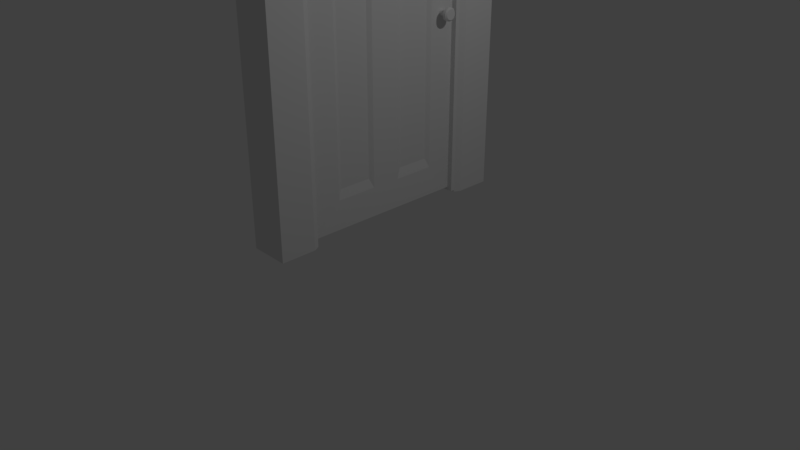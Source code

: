 # Source: Standard_Door.blend  (saved by Blender 2.78.0; exported with 4.5.12 LTS)
import bpy
from mathutils import Matrix  # noqa: F401  (used for matrix-valued properties, if any)

bpy.ops.wm.read_factory_settings(use_empty=True)
scene = bpy.context.scene
scene.name = 'Scene'

# ---- collections
col_collection_1 = bpy.data.collections.new('Collection 1'); scene.collection.children.link(col_collection_1)

# ---- materials (node trees are filled in below, after node groups)
mat_material = bpy.data.materials.new('Material')
mat_material.alpha_threshold = 0.0
mat_material.use_transparent_shadow = False
mat_material.roughness = 0.5
mat_material.line_color = (0.0, 0.0, 0.0, 1.0)

# ---- material node trees

# ---- world
world_world = bpy.data.worlds.new('World'); scene.world = world_world
world_world.color = (0.05088, 0.05088, 0.05088)
world_world.use_sun_shadow = False
world_world.sun_shadow_jitter_overblur = 0.0
world_world.cycles.sampling_method = 'MANUAL'

# ---- cameras
cam_camera = bpy.data.cameras.new('Camera')
cam_camera.clip_end = 100.0
cam_camera.lens = 35.0
cam_camera.sensor_width = 32.0
cam_camera.sensor_height = 18.0
cam_camera.ortho_scale = 7.314
cam_camera.dof.focus_distance = 0.0
cam_camera.dof.aperture_fstop = 128.0

# ---- lights
light_lamp = bpy.data.lights.new('Lamp', 'POINT')
light_lamp.transmission_factor = 0.0
light_lamp.cutoff_distance = 30.0
light_lamp.energy = 100.0
light_lamp.shadow_buffer_clip_start = 1.001
light_lamp.shadow_soft_size = 0.1
light_lamp.shadow_maximum_resolution = 0.006
light_lamp.use_absolute_resolution = True

# ---- meshes
me_cube_003 = bpy.data.meshes.new('Cube.003')
me_cube_003.from_pydata([(-1.0, -1.0, -1.0), (-1.0, -1.0, 1.0), (-1.0, 1.0, -1.0), (-1.0, 1.0, 1.0), (1.0, -1.0, -1.0), (1.0, -1.0, 1.0), (1.0, 1.0, -1.0), (1.0, 1.0, 1.0)], [], [(0, 1, 3, 2), (2, 3, 7, 6), (6, 7, 5, 4), (4, 5, 1, 0), (2, 6, 4, 0), (7, 3, 1, 5)])
me_cube_003.use_remesh_preserve_volume = False
me_cube_003.use_remesh_preserve_attributes = False
me_cube_003.use_mirror_vertex_groups = False
me_cube_003.update()
me_cylinder = bpy.data.meshes.new('Cylinder')
me_cylinder.from_pydata([(1.065e-08, 1.0, -0.5425), (-2.934e-09, 1.0, 0.8739), (0.1951, 0.9808, -0.5425), (0.1951, 0.9808, 0.8739), (0.3827, 0.9239, -0.5425), (0.3827, 0.9239, 0.8739), (0.5556, 0.8315, -0.5425), (0.5556, 0.8315, 0.8739), (0.7071, 0.7071, -0.5425), (0.7071, 0.7071, 0.8739), (0.8315, 0.5556, -0.5425), (0.8315, 0.5556, 0.8739), (0.9239, 0.3827, -0.5425), (0.9239, 0.3827, 0.8739), (0.9808, 0.1951, -0.5425), (0.9808, 0.1951, 0.8739), (1.0, 7.55e-08, -0.5425), (1.0, 7.55e-08, 0.8739), (0.9808, -0.1951, -0.5425), (0.9808, -0.1951, 0.8739), (0.9239, -0.3827, -0.5425), (0.9239, -0.3827, 0.8739), (0.8315, -0.5556, -0.5425), (0.8315, -0.5556, 0.8739), (0.7071, -0.7071, -0.5425), (0.7071, -0.7071, 0.8739), (0.5556, -0.8315, -0.5425), (0.5556, -0.8315, 0.8739), (0.3827, -0.9239, -0.5425), (0.3827, -0.9239, 0.8739), (0.1951, -0.9808, -0.5425), (0.1951, -0.9808, 0.8739), (-3.152e-07, -1.0, -0.5425), (-3.288e-07, -1.0, 0.8739), (-0.1951, -0.9808, -0.5425), (-0.1951, -0.9808, 0.8739), (-0.3827, -0.9239, -0.5425), (-0.3827, -0.9239, 0.8739), (-0.5556, -0.8315, -0.5425), (-0.5556, -0.8315, 0.8739), (-0.7071, -0.7071, -0.5425), (-0.7071, -0.7071, 0.8739), (-0.8315, -0.5556, -0.5425), (-0.8315, -0.5556, 0.8739), (-0.9239, -0.3827, -0.5425), (-0.9239, -0.3827, 0.8739), (-0.9808, -0.1951, -0.5425), (-0.9808, -0.1951, 0.8739), (-1.0, 9.656e-07, -0.5425), (-1.0, 9.656e-07, 0.8739), (-0.9808, 0.1951, -0.5425), (-0.9808, 0.1951, 0.8739), (-0.9239, 0.3827, -0.5425), (-0.9239, 0.3827, 0.8739), (-0.8315, 0.5556, -0.5425), (-0.8315, 0.5556, 0.8739), (-0.7071, 0.7071, -0.5425), (-0.7071, 0.7071, 0.8739), (-0.5556, 0.8315, -0.5425), (-0.5556, 0.8315, 0.8739), (-0.3827, 0.9239, -0.5425), (-0.3827, 0.9239, 0.8739), (-0.1951, 0.9808, -0.5425), (-0.1951, 0.9808, 0.8739), (1.976e-08, 0.433, -1.614), (0.08447, 0.4247, -1.614), (0.1529, 0.7686, 1.614), (3.092e-08, 0.7837, 1.614), (0.1657, 0.4, -1.614), (0.2999, 0.724, 1.614), (0.2405, 0.36, -1.614), (0.4354, 0.6516, 1.614), (0.3062, 0.3062, -1.614), (0.5541, 0.5541, 1.614), (0.36, 0.2405, -1.614), (0.6516, 0.4354, 1.614), (0.4, 0.1657, -1.614), (0.724, 0.2999, 1.614), (0.4247, 0.08447, -1.614), (0.7686, 0.1529, 1.614), (0.433, 2.075e-07, -1.614), (0.7837, 1.281e-07, 1.614), (0.4247, -0.08447, -1.614), (0.7686, -0.1529, 1.614), (0.4, -0.1657, -1.614), (0.724, -0.2999, 1.614), (0.36, -0.2405, -1.614), (0.6516, -0.4354, 1.614), (0.3062, -0.3062, -1.614), (0.5541, -0.5541, 1.614), (0.2405, -0.36, -1.614), (0.4354, -0.6516, 1.614), (0.1657, -0.4, -1.614), (0.2999, -0.724, 1.614), (0.08447, -0.4247, -1.614), (0.1529, -0.7686, 1.614), (-1.213e-07, -0.433, -1.614), (-2.244e-07, -0.7837, 1.614), (-0.08447, -0.4247, -1.614), (-0.1529, -0.7686, 1.614), (-0.1657, -0.4, -1.614), (-0.2999, -0.724, 1.614), (-0.2405, -0.36, -1.614), (-0.4354, -0.6516, 1.614), (-0.3062, -0.3062, -1.614), (-0.5541, -0.5541, 1.614), (-0.36, -0.2405, -1.614), (-0.6516, -0.4354, 1.614), (-0.4, -0.1657, -1.614), (-0.724, -0.2999, 1.614), (-0.4247, -0.08447, -1.614), (-0.7686, -0.1529, 1.614), (-0.433, 5.928e-07, -1.614), (-0.7837, 8.256e-07, 1.614), (-0.4247, 0.08447, -1.614), (-0.7686, 0.1529, 1.614), (-0.4, 0.1657, -1.614), (-0.724, 0.2999, 1.614), (-0.36, 0.2405, -1.614), (-0.6516, 0.4354, 1.614), (-0.3062, 0.3062, -1.614), (-0.5541, 0.5541, 1.614), (-0.2405, 0.36, -1.614), (-0.4354, 0.6516, 1.614), (-0.1657, 0.4, -1.614), (-0.2999, 0.724, 1.614), (-0.08447, 0.4247, -1.614), (-0.1529, 0.7686, 1.614), (1.736e-07, 1.0, -11.0), (1.93e-07, 1.0, -12.42), (0.1951, 0.9808, -11.0), (0.1951, 0.9808, -12.42), (0.3827, 0.9239, -11.0), (0.3827, 0.9239, -12.42), (0.5556, 0.8315, -11.0), (0.5556, 0.8315, -12.42), (0.7071, 0.7071, -11.0), (0.7071, 0.7071, -12.42), (0.8315, 0.5556, -11.0), (0.8315, 0.5556, -12.42), (0.9239, 0.3827, -11.0), (0.9239, 0.3827, -12.42), (0.9808, 0.1951, -11.0), (0.9808, 0.1951, -12.42), (1.0, -1.832e-06, -11.0), (1.0, -1.832e-06, -12.42), (0.9808, -0.1951, -11.0), (0.9808, -0.1951, -12.42), (0.9239, -0.3827, -11.0), (0.9239, -0.3827, -12.42), (0.8315, -0.5556, -11.0), (0.8315, -0.5556, -12.42), (0.7071, -0.7071, -11.0), (0.7071, -0.7071, -12.42), (0.5556, -0.8315, -11.0), (0.5556, -0.8315, -12.42), (0.3827, -0.9239, -11.0), (0.3827, -0.9239, -12.42), (0.1951, -0.9808, -11.0), (0.1951, -0.9808, -12.42), (-5.034e-07, -1.0, -11.0), (-4.84e-07, -1.0, -12.42), (-0.1951, -0.9808, -11.0), (-0.1951, -0.9808, -12.42), (-0.3827, -0.9239, -11.0), (-0.3827, -0.9239, -12.42), (-0.5556, -0.8315, -11.0), (-0.5556, -0.8315, -12.42), (-0.7071, -0.7071, -11.0), (-0.7071, -0.7071, -12.42), (-0.8315, -0.5556, -11.0), (-0.8315, -0.5556, -12.42), (-0.9239, -0.3827, -11.0), (-0.9239, -0.3827, -12.42), (-0.9808, -0.1951, -11.0), (-0.9808, -0.1951, -12.42), (-1.0, -9.417e-07, -11.0), (-1.0, -9.417e-07, -12.42), (-0.9808, 0.1951, -11.0), (-0.9808, 0.1951, -12.42), (-0.9239, 0.3827, -11.0), (-0.9239, 0.3827, -12.42), (-0.8315, 0.5556, -11.0), (-0.8315, 0.5556, -12.42), (-0.7071, 0.7071, -11.0), (-0.7071, 0.7071, -12.42), (-0.5556, 0.8315, -11.0), (-0.5556, 0.8315, -12.42), (-0.3827, 0.9239, -11.0), (-0.3827, 0.9239, -12.42), (-0.1951, 0.9808, -11.0), (-0.1951, 0.9808, -12.42), (5.821e-08, 0.433, -9.932), (0.08447, 0.4247, -9.932), (0.1529, 0.7686, -13.16), (2.061e-07, 0.7837, -13.16), (0.1657, 0.4, -9.932), (0.2999, 0.724, -13.16), (0.2405, 0.36, -9.932), (0.4354, 0.6516, -13.16), (0.3062, 0.3062, -9.932), (0.5541, 0.5541, -13.16), (0.36, 0.2405, -9.932), (0.6516, 0.4354, -13.16), (0.4, 0.1657, -9.932), (0.724, 0.2999, -13.16), (0.4247, 0.08447, -9.932), (0.7686, 0.1529, -13.16), (0.433, -1.7e-06, -9.932), (0.7837, -1.779e-06, -13.16), (0.4247, -0.08447, -9.932), (0.7686, -0.1529, -13.16), (0.4, -0.1657, -9.932), (0.724, -0.2999, -13.16), (0.36, -0.2405, -9.932), (0.6516, -0.4354, -13.16), (0.3062, -0.3062, -9.932), (0.5541, -0.5541, -13.16), (0.2405, -0.36, -9.932), (0.4354, -0.6516, -13.16), (0.1657, -0.4, -9.932), (0.2999, -0.724, -13.16), (0.08447, -0.4247, -9.932), (0.1529, -0.7686, -13.16), (-2.349e-07, -0.433, -9.932), (-3.244e-07, -0.7837, -13.16), (-0.08447, -0.4247, -9.932), (-0.1529, -0.7686, -13.16), (-0.1657, -0.4, -9.932), (-0.2999, -0.724, -13.16), (-0.2405, -0.36, -9.932), (-0.4354, -0.6516, -13.16), (-0.3062, -0.3062, -9.932), (-0.5541, -0.5541, -13.16), (-0.36, -0.2405, -9.932), (-0.6516, -0.4354, -13.16), (-0.4, -0.1657, -9.932), (-0.724, -0.2999, -13.16), (-0.4247, -0.08447, -9.932), (-0.7686, -0.1529, -13.16), (-0.433, -1.315e-06, -9.932), (-0.7837, -1.082e-06, -13.16), (-0.4247, 0.08447, -9.932), (-0.7686, 0.1529, -13.16), (-0.4, 0.1657, -9.932), (-0.724, 0.2999, -13.16), (-0.36, 0.2405, -9.932), (-0.6516, 0.4354, -13.16), (-0.3062, 0.3062, -9.932), (-0.5541, 0.5541, -13.16), (-0.2405, 0.36, -9.932), (-0.4354, 0.6516, -13.16), (-0.1657, 0.4, -9.932), (-0.2999, 0.724, -13.16), (-0.08447, 0.4247, -9.932), (-0.1529, 0.7686, -13.16)], [], [(0, 1, 3, 2), (2, 3, 5, 4), (4, 5, 7, 6), (6, 7, 9, 8), (8, 9, 11, 10), (10, 11, 13, 12), (12, 13, 15, 14), (14, 15, 17, 16), (16, 17, 19, 18), (18, 19, 21, 20), (20, 21, 23, 22), (22, 23, 25, 24), (24, 25, 27, 26), (26, 27, 29, 28), (28, 29, 31, 30), (30, 31, 33, 32), (32, 33, 35, 34), (34, 35, 37, 36), (36, 37, 39, 38), (38, 39, 41, 40), (40, 41, 43, 42), (42, 43, 45, 44), (44, 45, 47, 46), (46, 47, 49, 48), (48, 49, 51, 50), (50, 51, 53, 52), (52, 53, 55, 54), (54, 55, 57, 56), (56, 57, 59, 58), (58, 59, 61, 60), (28, 30, 94, 92), (60, 61, 63, 62), (62, 63, 1, 0), (1, 63, 127, 67), (66, 67, 127, 125, 123, 121, 119, 117, 115, 113, 111, 109, 107, 105, 103, 101, 99, 97, 95, 93, 91, 89, 87, 85, 83, 81, 79, 77, 75, 73, 71, 69), (204, 76, 78, 206), (13, 11, 75, 77), (46, 48, 112, 110), (31, 29, 93, 95), (49, 47, 111, 113), (12, 14, 78, 76), (30, 32, 96, 94), (15, 13, 77, 79), (48, 50, 114, 112), (33, 31, 95, 97), (51, 49, 113, 115), (14, 16, 80, 78), (32, 34, 98, 96), (17, 15, 79, 81), (50, 52, 116, 114), (35, 33, 97, 99), (53, 51, 115, 117), (16, 18, 82, 80), (34, 36, 100, 98), (19, 17, 81, 83), (0, 2, 65, 64), (52, 54, 118, 116), (37, 35, 99, 101), (3, 1, 67, 66), (55, 53, 117, 119), (18, 20, 84, 82), (36, 38, 102, 100), (21, 19, 83, 85), (54, 56, 120, 118), (39, 37, 101, 103), (2, 4, 68, 65), (57, 55, 119, 121), (20, 22, 86, 84), (5, 3, 66, 69), (38, 40, 104, 102), (23, 21, 85, 87), (56, 58, 122, 120), (41, 39, 103, 105), (4, 6, 70, 68), (59, 57, 121, 123), (22, 24, 88, 86), (7, 5, 69, 71), (40, 42, 106, 104), (25, 23, 87, 89), (58, 60, 124, 122), (43, 41, 105, 107), (6, 8, 72, 70), (61, 59, 123, 125), (24, 26, 90, 88), (9, 7, 71, 73), (42, 44, 108, 106), (27, 25, 89, 91), (60, 62, 126, 124), (45, 43, 107, 109), (8, 10, 74, 72), (63, 61, 125, 127), (26, 28, 92, 90), (11, 9, 73, 75), (44, 46, 110, 108), (29, 27, 91, 93), (62, 0, 64, 126), (47, 45, 109, 111), (10, 12, 76, 74), (232, 104, 106, 234), (238, 110, 112, 240), (202, 74, 76, 204), (218, 90, 92, 220), (230, 102, 104, 232), (244, 116, 118, 246), (208, 80, 82, 210), (236, 108, 110, 238), (198, 70, 72, 200), (228, 100, 102, 230), (234, 106, 108, 236), (196, 68, 70, 198), (210, 82, 84, 212), (124, 252, 250, 122), (224, 96, 98, 226), (248, 120, 122, 250), (193, 65, 68, 196), (242, 114, 116, 244), (254, 126, 64, 192), (240, 112, 114, 242), (214, 86, 88, 216), (222, 94, 96, 224), (206, 78, 80, 208), (226, 98, 100, 228), (200, 72, 74, 202), (212, 84, 86, 214), (246, 118, 120, 248), (220, 92, 94, 222), (216, 88, 90, 218), (128, 130, 131, 129), (130, 132, 133, 131), (132, 134, 135, 133), (134, 136, 137, 135), (136, 138, 139, 137), (138, 140, 141, 139), (140, 142, 143, 141), (142, 144, 145, 143), (144, 146, 147, 145), (146, 148, 149, 147), (148, 150, 151, 149), (150, 152, 153, 151), (152, 154, 155, 153), (154, 156, 157, 155), (156, 158, 159, 157), (158, 160, 161, 159), (160, 162, 163, 161), (162, 164, 165, 163), (164, 166, 167, 165), (166, 168, 169, 167), (168, 170, 171, 169), (170, 172, 173, 171), (172, 174, 175, 173), (174, 176, 177, 175), (176, 178, 179, 177), (178, 180, 181, 179), (180, 182, 183, 181), (182, 184, 185, 183), (184, 186, 187, 185), (186, 188, 189, 187), (156, 220, 222, 158), (188, 190, 191, 189), (190, 128, 129, 191), (129, 195, 255, 191), (194, 197, 199, 201, 203, 205, 207, 209, 211, 213, 215, 217, 219, 221, 223, 225, 227, 229, 231, 233, 235, 237, 239, 241, 243, 245, 247, 249, 251, 253, 255, 195), (141, 205, 203, 139), (174, 238, 240, 176), (159, 223, 221, 157), (177, 241, 239, 175), (140, 204, 206, 142), (158, 222, 224, 160), (143, 207, 205, 141), (176, 240, 242, 178), (161, 225, 223, 159), (179, 243, 241, 177), (142, 206, 208, 144), (160, 224, 226, 162), (145, 209, 207, 143), (178, 242, 244, 180), (163, 227, 225, 161), (181, 245, 243, 179), (144, 208, 210, 146), (162, 226, 228, 164), (147, 211, 209, 145), (128, 192, 193, 130), (180, 244, 246, 182), (165, 229, 227, 163), (131, 194, 195, 129), (183, 247, 245, 181), (146, 210, 212, 148), (164, 228, 230, 166), (149, 213, 211, 147), (182, 246, 248, 184), (167, 231, 229, 165), (130, 193, 196, 132), (185, 249, 247, 183), (148, 212, 214, 150), (133, 197, 194, 131), (166, 230, 232, 168), (151, 215, 213, 149), (184, 248, 250, 186), (169, 233, 231, 167), (132, 196, 198, 134), (187, 251, 249, 185), (150, 214, 216, 152), (135, 199, 197, 133), (168, 232, 234, 170), (153, 217, 215, 151), (186, 250, 252, 188), (171, 235, 233, 169), (134, 198, 200, 136), (189, 253, 251, 187), (152, 216, 218, 154), (137, 201, 199, 135), (170, 234, 236, 172), (155, 219, 217, 153), (188, 252, 254, 190), (173, 237, 235, 171), (136, 200, 202, 138), (191, 255, 253, 189), (154, 218, 220, 156), (139, 203, 201, 137), (172, 236, 238, 174), (157, 221, 219, 155), (190, 254, 192, 128), (175, 239, 237, 173), (138, 202, 204, 140), (252, 124, 126, 254), (192, 64, 65, 193)])
me_cylinder.use_remesh_preserve_volume = False
me_cylinder.use_remesh_preserve_attributes = False
me_cylinder.use_mirror_vertex_groups = False
me_cylinder.update()
me_cube_002 = bpy.data.meshes.new('Cube.002')
me_cube_002.from_pydata([(-1.0, -1.029, -1.326), (-1.0, -1.029, 0.9309), (-1.0, 1.038, -1.326), (-1.0, 1.038, 0.9309), (1.0, -1.029, -1.326), (1.0, -1.029, 0.9309), (1.0, 1.038, -1.326), (1.0, 1.038, 0.9309), (-0.8462, 0.6577, -1.152), (-0.8462, -0.676, -1.152), (-0.8462, -0.676, 0.7582), (-0.8462, 0.6577, 0.7582), (0.8462, 0.6577, 0.7582), (0.8462, 0.6577, -1.152), (0.8462, -0.676, -1.152), (0.8462, -0.676, 0.7582), (-0.8462, 0.1657, -1.152), (-0.8462, -0.184, -1.152), (-0.8462, -0.676, 0.06267), (-0.8462, -0.676, 0.2633), (-0.8462, -0.184, 0.7582), (-0.8462, 0.1657, 0.7582), (-0.8462, 0.6577, 0.2633), (-0.8462, 0.6577, 0.06267), (0.8462, 0.6577, 0.2633), (0.8462, 0.6577, 0.06267), (0.8462, -0.184, -1.152), (0.8462, 0.1657, -1.152), (0.8462, 0.1657, 0.7582), (0.8462, -0.184, 0.7582), (0.8462, -0.676, 0.2633), (0.8462, -0.676, 0.06267), (0.8462, 0.1657, 0.06267), (0.8462, -0.184, 0.06267), (0.8462, 0.1657, 0.2633), (0.8462, -0.184, 0.2633), (-0.8462, -0.184, 0.06267), (-0.8462, 0.1657, 0.06267), (-0.8462, -0.184, 0.2633), (-0.8462, 0.1657, 0.2633), (-0.1513, -0.236, -1.095), (-0.1513, -0.6258, -1.095), (-0.1513, -0.5886, 0.2933), (-0.1513, -0.5886, 0.7368), (-0.1513, 0.2044, 0.7368), (-0.1513, 0.5703, 0.7368), (-0.1513, 0.6075, 0.002586), (-0.1513, 0.6075, -1.095), (0.1513, 0.6075, 0.002586), (0.1513, 0.6075, -1.095), (0.1513, 0.2177, -1.095), (0.1513, -0.2227, 0.7368), (0.1513, -0.5886, 0.7368), (0.1513, -0.6258, 0.002586), (0.1513, -0.6258, -1.095), (-0.1513, 0.2177, -1.095), (-0.1513, -0.6258, 0.002586), (-0.1513, -0.2227, 0.7368), (-0.1513, 0.5703, 0.2933), (0.1513, 0.5703, 0.7368), (0.1513, 0.5703, 0.2933), (0.1513, -0.236, -1.095), (0.1513, 0.2044, 0.7368), (0.1513, -0.5886, 0.2933), (0.1513, -0.236, 0.002438), (0.1513, 0.2177, 0.002438), (0.1513, -0.2227, 0.287), (0.1513, 0.2044, 0.287), (-0.1513, 0.2177, 0.002438), (-0.1513, -0.236, 0.002438), (-0.1513, 0.2044, 0.287), (-0.1513, -0.2227, 0.287)], [], [(6, 7, 12, 24, 25, 13), (2, 3, 7, 6), (7, 5, 15, 29, 28, 12), (4, 5, 1, 0), (2, 6, 4, 0), (7, 3, 1, 5), (32, 27, 50, 65), (16, 37, 68, 55), (1, 3, 11, 21, 20, 10), (2, 0, 9, 17, 16, 8), (5, 4, 14, 31, 30, 15), (4, 6, 13, 27, 26, 14), (3, 2, 8, 23, 22, 11), (0, 1, 10, 19, 18, 9), (24, 12, 59, 60), (33, 35, 30, 31), (36, 17, 40, 69), (27, 32, 33, 26), (25, 24, 34, 32), (32, 34, 35, 33), (34, 24, 60, 67), (34, 28, 29, 35), (11, 22, 58, 45), (37, 39, 22, 23), (30, 35, 66, 63), (17, 36, 37, 16), (18, 19, 38, 36), (36, 38, 39, 37), (38, 19, 42, 71), (38, 20, 21, 39), (70, 44, 45, 58), (66, 51, 52, 63), (61, 64, 53, 54), (49, 48, 65, 50), (60, 59, 62, 67), (55, 68, 46, 47), (41, 56, 69, 40), (42, 43, 57, 71), (26, 33, 64, 61), (14, 26, 61, 54), (17, 9, 41, 40), (20, 38, 71, 57), (19, 10, 43, 42), (12, 28, 62, 59), (39, 21, 44, 70), (28, 34, 67, 62), (21, 11, 45, 44), (8, 16, 55, 47), (35, 29, 51, 66), (23, 8, 47, 46), (15, 30, 63, 52), (37, 23, 46, 68), (13, 25, 48, 49), (9, 18, 56, 41), (18, 36, 69, 56), (27, 13, 49, 50), (33, 31, 53, 64), (29, 15, 52, 51), (25, 32, 65, 48), (10, 20, 57, 43), (22, 39, 70, 58), (31, 14, 54, 53)])
me_cube_002.use_remesh_preserve_volume = False
me_cube_002.use_remesh_preserve_attributes = False
me_cube_002.use_mirror_vertex_groups = False
me_cube_002.update()
me_cube = bpy.data.meshes.new('Cube')
me_cube.from_pydata([(1.0, 1.229, -1.0), (1.0, -1.0, -1.0), (-1.0, -1.0, -1.0), (-1.0, 1.229, -1.0), (1.0, 1.229, 1.0), (1.0, -1.0, 1.0), (-1.0, -1.0, 1.0), (-1.0, 1.229, 1.0), (-1.0, -0.694, 0.8155), (1.0, -0.694, 0.8155), (-1.0, -0.694, -1.0), (1.0, -0.694, -1.0), (-1.0, 0.9234, -1.0), (1.0, 0.9234, -1.0), (-1.0, 0.9234, 0.8155), (1.0, 0.9234, 0.8155), (0.8331, -0.6402, -1.0), (-0.8331, -0.6402, -1.0), (-0.8331, -0.6402, 0.7891), (0.8331, -0.6402, 0.7891), (-0.8331, 0.8695, 0.7891), (0.8331, 0.8695, -1.0), (-0.8331, 0.8695, -1.0), (0.8331, 0.8695, 0.7891)], [], [(0, 13, 12, 3), (4, 7, 6, 5), (0, 4, 5, 1, 11, 9, 15, 13), (1, 5, 6, 2), (2, 6, 7, 3, 12, 14, 8, 10), (4, 0, 3, 7), (14, 12, 22, 20), (10, 11, 1, 2), (15, 9, 19, 23), (11, 10, 17, 16), (19, 18, 20, 23), (23, 20, 22, 21), (18, 19, 16, 17), (8, 14, 20, 18), (10, 8, 18, 17), (13, 15, 23, 21), (12, 13, 21, 22), (9, 11, 16, 19)])
me_cube.materials.append(mat_material)
me_cube.use_remesh_preserve_volume = False
me_cube.use_remesh_preserve_attributes = False
me_cube.use_mirror_vertex_groups = False
me_cube.update()
arm_armature = bpy.data.armatures.new('Armature')  # bones are not reproduced

# ---- objects
ob_armature = bpy.data.objects.new('Armature', arm_armature)
ob_cube_002 = bpy.data.objects.new('Cube.002', me_cube_003)
ob_cylinder = bpy.data.objects.new('Cylinder', me_cylinder)
ob_cube_001 = bpy.data.objects.new('Cube.001', me_cube_002)
ob_lamp = bpy.data.objects.new('Lamp', light_lamp)
ob_camera = bpy.data.objects.new('Camera', cam_camera)
ob_cube = bpy.data.objects.new('Cube', me_cube)

# ---- transforms, parenting, visibility, modifiers, constraints
ob_armature.location = (0.1437, -0.9782, 3.137)
ob_armature.rotation_euler = (-1.571, -0.0, 0.0)
ob_armature.lineart.crease_threshold = 0.0
ob_cube_002.parent = ob_armature
ob_cube_002.matrix_parent_inverse = Matrix(((1.0, 2.22e-16, 3.725e-09, -0.1437), (-1.776e-15, -4.371e-08, -1.0, 3.137), (0.0, 1.0, -2.98e-08, 0.9782), (0.0, 0.0, 0.0, 1.0)))
ob_cube_002.location = (0.1448, 1.322, 3.111)
ob_cube_002.scale = (-0.07266, 0.04955, 2.55)
ob_cube_002.lineart.crease_threshold = 0.0
ob_cylinder.parent = ob_armature
ob_cylinder.matrix_parent_inverse = Matrix(((1.0, 2.22e-16, 3.725e-09, -0.1437), (0.0, -4.371e-08, -1.0, 3.137), (0.0, 1.0, -2.98e-08, 0.9782), (0.0, 0.0, 0.0, 1.0)))
ob_cylinder.location = (0.2634, 1.092, 2.946)
ob_cylinder.rotation_euler = (-0.0, 1.571, 0.0)
ob_cylinder.scale = (0.08382, 0.08382, 0.02584)
ob_cylinder.lineart.crease_threshold = 0.0
ob_cube_001.parent = ob_armature
ob_cube_001.matrix_parent_inverse = Matrix(((1.0, 2.22e-16, 3.725e-09, -0.1437), (0.0, -4.371e-08, -1.0, 3.137), (0.0, 1.0, -2.98e-08, 0.9782), (0.0, 0.0, 0.0, 1.0)))
ob_cube_001.location = (0.1072, 0.1849, 3.514)
ob_cube_001.scale = (-0.04114, 1.127, 2.196)
ob_cube_001.lineart.crease_threshold = 0.0
ob_lamp.location = (4.076, 1.005, 5.904)
ob_lamp.rotation_euler = (0.6503, 0.05522, 1.866)
ob_lamp.lock_rotations_4d = False
ob_lamp.empty_display_type = 'ARROWS'
ob_lamp.color = (0.0, 0.0, 0.0, 0.0)
ob_lamp.lineart.crease_threshold = 0.0
ob_camera.location = (7.481, -6.508, 5.344)
ob_camera.rotation_euler = (1.109, 0.0, 0.8149)
ob_camera.lock_rotations_4d = False
ob_camera.empty_display_type = 'ARROWS'
ob_camera.color = (0.0, 0.0, 0.0, 0.0)
ob_camera.display_type = 'WIRE'
ob_camera.lineart.crease_threshold = 0.0
ob_cube.location = (0.0, 0.0, 3.34)
ob_cube.scale = (0.2594, 1.523, 2.803)
ob_cube.lock_rotations_4d = False
ob_cube.empty_display_type = 'ARROWS'
ob_cube.lineart.crease_threshold = 0.0

# ---- collection membership
col_collection_1.objects.link(ob_armature)
col_collection_1.objects.link(ob_cube_002)
col_collection_1.objects.link(ob_cylinder)
col_collection_1.objects.link(ob_cube_001)
col_collection_1.objects.link(ob_lamp)
col_collection_1.objects.link(ob_camera)
col_collection_1.objects.link(ob_cube)

# ---- scene / render settings (as saved in the file)
scene.camera = ob_camera
scene.frame_start = 1; scene.frame_end = 30; scene.frame_set(20)
scene.render.engine = 'BLENDER_EEVEE_NEXT'
scene.render.resolution_percentage = 50
scene.render.dither_intensity = 0.0
scene.cycles.use_denoising = False
scene.cycles.samples = 128
scene.cycles.sampling_pattern = 'TABULATED_SOBOL'
scene.cycles.light_sampling_threshold = 0.0
scene.cycles.use_adaptive_sampling = False
scene.cycles.use_light_tree = False
scene.cycles.blur_glossy = 0.0
scene.cycles.sample_clamp_indirect = 0.0
scene.view_settings.view_transform = 'Standard'
bpy.context.view_layer.update()
